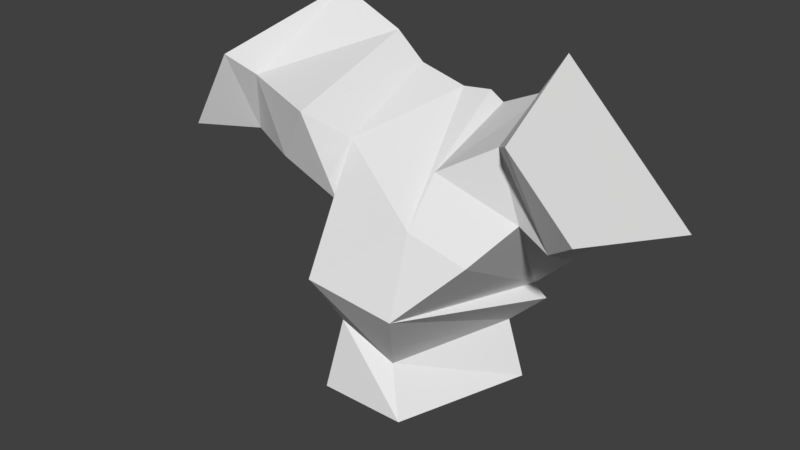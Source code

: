 # Source: Fork.blend  (saved by Blender 2.79.0; exported with 4.5.12 LTS)
import bpy
from mathutils import Matrix  # noqa: F401  (used for matrix-valued properties, if any)

bpy.ops.wm.read_factory_settings(use_empty=True)
scene = bpy.context.scene
scene.name = 'Scene'

# ---- collections
col_collection_1 = bpy.data.collections.new('Collection 1'); scene.collection.children.link(col_collection_1)

# ---- materials (node trees are filled in below, after node groups)
mat_material = bpy.data.materials.new('Material')
mat_material.alpha_threshold = 0.0
mat_material.use_transparent_shadow = False
mat_material.roughness = 0.5
mat_material.line_color = (0.0, 0.0, 0.0, 1.0)

# ---- material node trees

# ---- world
world_world = bpy.data.worlds.new('World'); scene.world = world_world
world_world.color = (0.05088, 0.05088, 0.05088)
world_world.use_sun_shadow = False
world_world.sun_shadow_jitter_overblur = 0.0
world_world.cycles.sampling_method = 'MANUAL'

# ---- meshes
me_cube = bpy.data.meshes.new('Cube')
me_cube.from_pydata([(1.0, -5.96e-08, -1.0), (0.5, -1.5, -1.0), (-0.5, -1.5, -1.0), (-1.0, 3.576e-07, -1.0), (2.707, -5.364e-07, 1.293), (2.354, -1.5, 1.646), (1.646, -1.5, 2.354), (1.293, 0.0, 2.707), (-1.5, -5.364e-07, 2.866), (-1.75, -1.5, 2.433), (-2.25, -1.5, 1.567), (-2.5, 0.0, 1.134), (1.236, -2.591e-07, 0.06596), (1.074, -3.316e-07, 0.1872), (0.7171, -1.887, 0.4584), (1.283, -1.5, 1.066), (-0.2013, -1.998, 0.6405), (0.7072, -1.619, 1.301), (-0.6644, 2.235e-07, 0.3468), (0.4413, 2.748e-08, 2.154), (-1.803, -1.028, 1.485), (-1.12, -1.345, 1.455), (-0.3662, -1.401, 1.21), (-1.52, -1.299, 2.218), (-0.6446, -1.573, 2.117), (-0.2898, -1.248, 1.839), (-0.7468, -3.747e-07, 2.533), (-0.4222, -2.193e-07, 2.248), (0.1088, -8.417e-08, 2.114), (-1.934, 3.614e-08, 1.084), (-1.209, 6.695e-08, 1.074), (-1.024, 1.511e-07, 0.6667), (1.51, -4.07e-07, 0.6087), (2.121, -4.973e-07, 1.141), (1.592, -1.141, 1.463), (1.944, -1.202, 1.32), (0.7651, -1.3, 1.805), (1.325, -1.117, 2.142), (0.5928, 5.601e-08, 2.058), (1.173, 3.547e-08, 2.327), (0.7923, -1.732e-07, -0.3638), (0.2347, -1.274, -0.5112), (-0.3822, -1.341, -0.1981), (-0.6179, 2.98e-07, -0.3821)], [], [(0, 1, 2, 3), (4, 7, 6, 5), (33, 4, 5, 35), (35, 5, 6, 37), (37, 6, 7, 39), (40, 0, 3, 43), (8, 11, 10, 9), (32, 13, 19, 38), (13, 12, 18, 19), (42, 16, 18, 43), (28, 25, 17, 19), (41, 14, 16, 42), (14, 15, 17, 16), (40, 12, 14, 41), (12, 13, 15, 14), (31, 18, 16, 22), (25, 22, 16, 17), (28, 19, 18, 31), (8, 26, 29, 11), (26, 27, 30, 29), (27, 28, 31, 30), (9, 10, 20, 23), (23, 20, 21, 24), (24, 21, 22, 25), (11, 29, 20, 10), (29, 30, 21, 20), (30, 31, 22, 21), (8, 9, 23, 26), (26, 23, 24, 27), (27, 24, 25, 28), (4, 33, 39, 7), (33, 32, 38, 39), (17, 36, 38, 19), (36, 37, 39, 38), (15, 34, 36, 17), (34, 35, 37, 36), (13, 32, 34, 15), (32, 33, 35, 34), (0, 40, 41, 1), (1, 41, 42, 2), (2, 42, 43, 3), (12, 40, 43, 18)])
me_cube.materials.append(mat_material)
me_cube.use_remesh_preserve_volume = False
me_cube.use_remesh_preserve_attributes = False
me_cube.use_mirror_vertex_groups = False
me_cube.update()

# ---- objects
ob_pathsegment = bpy.data.objects.new('PathSegment', me_cube)

# ---- transforms, parenting, visibility, modifiers, constraints
ob_pathsegment.location = (0.0, 0.0, 0.0)
ob_pathsegment.lock_rotations_4d = False
ob_pathsegment.empty_display_type = 'ARROWS'
ob_pathsegment.lineart.crease_threshold = 0.0

# ---- collection membership
col_collection_1.objects.link(ob_pathsegment)

# ---- scene / render settings (as saved in the file)
scene.frame_start = 1; scene.frame_end = 250; scene.frame_set(1)
scene.render.engine = 'BLENDER_EEVEE_NEXT'
scene.render.resolution_percentage = 50
scene.render.dither_intensity = 0.0
scene.cycles.use_denoising = False
scene.cycles.samples = 128
scene.cycles.sampling_pattern = 'TABULATED_SOBOL'
scene.cycles.use_adaptive_sampling = False
scene.cycles.use_light_tree = False
scene.cycles.blur_glossy = 0.0
scene.cycles.sample_clamp_indirect = 0.0
scene.view_settings.view_transform = 'Standard'
bpy.context.view_layer.update()

# ---- added for rendering (the .blend has no active camera and no usable light): camera, sun
cam_auto = bpy.data.cameras.new('AutoCamera')
cam_auto.lens = 50.0
cam_auto.sensor_width = 36.0
cam_auto.clip_end = 1000.0
ob_auto_camera = bpy.data.objects.new('AutoCamera', cam_auto)
scene.collection.objects.link(ob_auto_camera)
ob_auto_camera.location = (6.38219, -8.53318, 5.95592)
ob_auto_camera.rotation_euler = (1.09748, -7.21219e-08, 0.694738)
scene.camera = ob_auto_camera
light_auto_sun = bpy.data.lights.new('AutoSun', 'SUN')
light_auto_sun.energy = 3.0
light_auto_sun.angle = 0.0523599
ob_auto_sun = bpy.data.objects.new('AutoSun', light_auto_sun)
scene.collection.objects.link(ob_auto_sun)
ob_auto_sun.rotation_euler = (0.872665, 0.174533, 0.523599)
bpy.context.view_layer.update()
